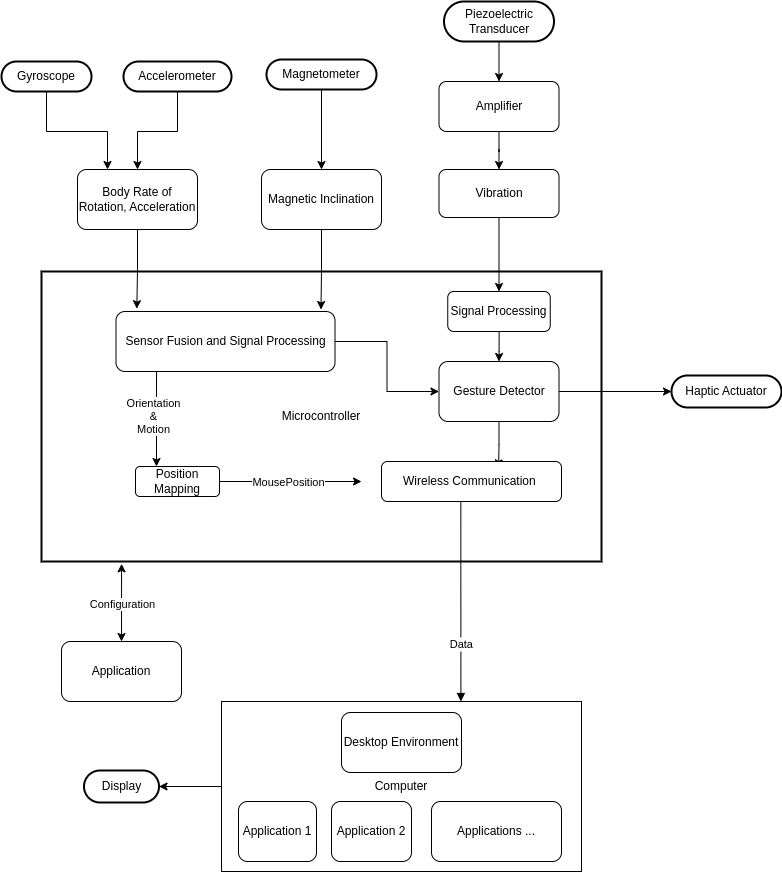

The diagram above was exported from draw.io. Its source (the exported page's mxGraphModel, read from the mxfile embedded in the PNG):
<mxGraphModel dx="880" dy="482" grid="1" gridSize="10" guides="1" tooltips="1" connect="1" arrows="1" fold="1" page="1" pageScale="1" pageWidth="850" pageHeight="1100" math="0" shadow="0">
  <root>
    <mxCell id="0" />
    <mxCell id="1" parent="0" />
    <mxCell id="g2arjcnEPaPogpNb7nQ5-29" style="edgeStyle=orthogonalEdgeStyle;rounded=0;orthogonalLoop=1;jettySize=auto;html=1;exitX=0.5;exitY=1;exitDx=0;exitDy=0;entryX=0.25;entryY=0;entryDx=0;entryDy=0;" parent="1" source="5" target="g2arjcnEPaPogpNb7nQ5-28" edge="1">
      <mxGeometry relative="1" as="geometry">
        <mxPoint x="506.0000000000002" y="292" as="targetPoint" />
        <Array as="points">
          <mxPoint x="445" y="240" />
          <mxPoint x="506" y="240" />
        </Array>
      </mxGeometry>
    </mxCell>
    <mxCell id="5" value="Gyroscope" style="rounded=1;whiteSpace=wrap;arcSize=50;strokeWidth=2;" parent="1" vertex="1">
      <mxGeometry x="400" y="170" width="90" height="30" as="geometry" />
    </mxCell>
    <mxCell id="6" value="Microcontroller" style="whiteSpace=wrap;strokeWidth=2;" parent="1" vertex="1">
      <mxGeometry x="440" y="380" width="560" height="290" as="geometry" />
    </mxCell>
    <mxCell id="11" value="Display" style="rounded=1;whiteSpace=wrap;arcSize=50;strokeWidth=2;" parent="1" vertex="1">
      <mxGeometry x="482.5" y="879" width="75" height="32" as="geometry" />
    </mxCell>
    <mxCell id="g2arjcnEPaPogpNb7nQ5-42" style="edgeStyle=orthogonalEdgeStyle;rounded=0;orthogonalLoop=1;jettySize=auto;html=1;exitX=0.5;exitY=1;exitDx=0;exitDy=0;entryX=0.5;entryY=0;entryDx=0;entryDy=0;" parent="1" source="12" target="g2arjcnEPaPogpNb7nQ5-41" edge="1">
      <mxGeometry relative="1" as="geometry" />
    </mxCell>
    <mxCell id="12" value="Magnetometer" style="rounded=1;whiteSpace=wrap;arcSize=50;strokeWidth=2;" parent="1" vertex="1">
      <mxGeometry x="665" y="168" width="110" height="30" as="geometry" />
    </mxCell>
    <mxCell id="13" value="Haptic Actuator" style="rounded=1;whiteSpace=wrap;arcSize=50;strokeWidth=2;" parent="1" vertex="1">
      <mxGeometry x="1070" y="484" width="110" height="32" as="geometry" />
    </mxCell>
    <mxCell id="18" value="Data" style="curved=1;startArrow=none;endArrow=block;exitX=0.5;exitY=1;entryX=0.665;entryY=0;entryDx=0;entryDy=0;entryPerimeter=0;" parent="1" target="g2arjcnEPaPogpNb7nQ5-83" edge="1">
      <mxGeometry x="0.4286" y="1" relative="1" as="geometry">
        <Array as="points" />
        <mxPoint x="859.32" y="606" as="sourcePoint" />
        <mxPoint x="859.32" y="746" as="targetPoint" />
        <mxPoint as="offset" />
      </mxGeometry>
    </mxCell>
    <mxCell id="g2arjcnEPaPogpNb7nQ5-31" style="edgeStyle=orthogonalEdgeStyle;rounded=0;orthogonalLoop=1;jettySize=auto;html=1;entryX=0.5;entryY=0;entryDx=0;entryDy=0;" parent="1" source="g2arjcnEPaPogpNb7nQ5-25" target="g2arjcnEPaPogpNb7nQ5-28" edge="1">
      <mxGeometry relative="1" as="geometry">
        <mxPoint x="536.0000000000002" y="292" as="targetPoint" />
        <Array as="points">
          <mxPoint x="576" y="240" />
          <mxPoint x="536" y="240" />
        </Array>
      </mxGeometry>
    </mxCell>
    <mxCell id="g2arjcnEPaPogpNb7nQ5-25" value="Accelerometer" style="rounded=1;whiteSpace=wrap;arcSize=50;strokeWidth=2;" parent="1" vertex="1">
      <mxGeometry x="522" y="170" width="108" height="30" as="geometry" />
    </mxCell>
    <mxCell id="g2arjcnEPaPogpNb7nQ5-28" value="Body Rate of Rotation, Acceleration" style="rounded=1;whiteSpace=wrap;html=1;" parent="1" vertex="1">
      <mxGeometry x="476" y="278" width="120" height="60" as="geometry" />
    </mxCell>
    <mxCell id="g2arjcnEPaPogpNb7nQ5-58" style="edgeStyle=orthogonalEdgeStyle;rounded=0;orthogonalLoop=1;jettySize=auto;html=1;entryX=0.5;entryY=0;entryDx=0;entryDy=0;" parent="1" source="g2arjcnEPaPogpNb7nQ5-34" target="g2arjcnEPaPogpNb7nQ5-57" edge="1">
      <mxGeometry relative="1" as="geometry" />
    </mxCell>
    <mxCell id="g2arjcnEPaPogpNb7nQ5-34" value="Piezoelectric Transducer" style="rounded=1;whiteSpace=wrap;arcSize=50;strokeWidth=2;" parent="1" vertex="1">
      <mxGeometry x="842.5" y="110" width="110" height="40" as="geometry" />
    </mxCell>
    <mxCell id="g2arjcnEPaPogpNb7nQ5-60" style="edgeStyle=orthogonalEdgeStyle;rounded=0;orthogonalLoop=1;jettySize=auto;html=1;entryX=0.5;entryY=0;entryDx=0;entryDy=0;" parent="1" source="g2arjcnEPaPogpNb7nQ5-35" target="g2arjcnEPaPogpNb7nQ5-55" edge="1">
      <mxGeometry relative="1" as="geometry" />
    </mxCell>
    <mxCell id="g2arjcnEPaPogpNb7nQ5-35" value="Vibration" style="rounded=1;whiteSpace=wrap;html=1;" parent="1" vertex="1">
      <mxGeometry x="837.5" y="278" width="120" height="48" as="geometry" />
    </mxCell>
    <mxCell id="g2arjcnEPaPogpNb7nQ5-62" style="edgeStyle=orthogonalEdgeStyle;rounded=0;orthogonalLoop=1;jettySize=auto;html=1;entryX=0;entryY=0.5;entryDx=0;entryDy=0;" parent="1" source="g2arjcnEPaPogpNb7nQ5-38" target="g2arjcnEPaPogpNb7nQ5-50" edge="1">
      <mxGeometry relative="1" as="geometry" />
    </mxCell>
    <mxCell id="g2arjcnEPaPogpNb7nQ5-38" value="&lt;span style=&quot;background-color: initial;&quot;&gt;Sensor Fusion and Signal Processing&lt;/span&gt;" style="rounded=1;whiteSpace=wrap;html=1;" parent="1" vertex="1">
      <mxGeometry x="514.5" y="420" width="219" height="60" as="geometry" />
    </mxCell>
    <mxCell id="g2arjcnEPaPogpNb7nQ5-41" value="Magnetic Inclination" style="rounded=1;whiteSpace=wrap;html=1;" parent="1" vertex="1">
      <mxGeometry x="660" y="278" width="120" height="60" as="geometry" />
    </mxCell>
    <mxCell id="g2arjcnEPaPogpNb7nQ5-46" style="edgeStyle=orthogonalEdgeStyle;rounded=0;orthogonalLoop=1;jettySize=auto;html=1;entryX=0.095;entryY=-0.047;entryDx=0;entryDy=0;entryPerimeter=0;" parent="1" source="g2arjcnEPaPogpNb7nQ5-28" target="g2arjcnEPaPogpNb7nQ5-38" edge="1">
      <mxGeometry relative="1" as="geometry" />
    </mxCell>
    <mxCell id="g2arjcnEPaPogpNb7nQ5-47" style="edgeStyle=orthogonalEdgeStyle;rounded=0;orthogonalLoop=1;jettySize=auto;html=1;entryX=0.936;entryY=-0.033;entryDx=0;entryDy=0;entryPerimeter=0;" parent="1" source="g2arjcnEPaPogpNb7nQ5-41" target="g2arjcnEPaPogpNb7nQ5-38" edge="1">
      <mxGeometry relative="1" as="geometry" />
    </mxCell>
    <mxCell id="g2arjcnEPaPogpNb7nQ5-82" style="edgeStyle=orthogonalEdgeStyle;rounded=0;orthogonalLoop=1;jettySize=auto;html=1;entryX=0;entryY=0.5;entryDx=0;entryDy=0;" parent="1" source="g2arjcnEPaPogpNb7nQ5-50" target="13" edge="1">
      <mxGeometry relative="1" as="geometry" />
    </mxCell>
    <mxCell id="g2arjcnEPaPogpNb7nQ5-50" value="Gesture Detector" style="rounded=1;whiteSpace=wrap;html=1;" parent="1" vertex="1">
      <mxGeometry x="837.5" y="470" width="120" height="60" as="geometry" />
    </mxCell>
    <mxCell id="g2arjcnEPaPogpNb7nQ5-61" style="edgeStyle=orthogonalEdgeStyle;rounded=0;orthogonalLoop=1;jettySize=auto;html=1;" parent="1" source="g2arjcnEPaPogpNb7nQ5-55" target="g2arjcnEPaPogpNb7nQ5-50" edge="1">
      <mxGeometry relative="1" as="geometry" />
    </mxCell>
    <mxCell id="g2arjcnEPaPogpNb7nQ5-55" value="Signal Processing" style="rounded=1;whiteSpace=wrap;html=1;" parent="1" vertex="1">
      <mxGeometry x="846.25" y="400" width="102.5" height="40" as="geometry" />
    </mxCell>
    <mxCell id="g2arjcnEPaPogpNb7nQ5-59" style="edgeStyle=orthogonalEdgeStyle;rounded=0;orthogonalLoop=1;jettySize=auto;html=1;entryX=0.5;entryY=0;entryDx=0;entryDy=0;" parent="1" source="g2arjcnEPaPogpNb7nQ5-57" target="g2arjcnEPaPogpNb7nQ5-35" edge="1">
      <mxGeometry relative="1" as="geometry" />
    </mxCell>
    <mxCell id="g2arjcnEPaPogpNb7nQ5-57" value="Amplifier" style="rounded=1;whiteSpace=wrap;html=1;" parent="1" vertex="1">
      <mxGeometry x="837.5" y="190" width="120" height="50" as="geometry" />
    </mxCell>
    <mxCell id="g2arjcnEPaPogpNb7nQ5-81" style="edgeStyle=orthogonalEdgeStyle;rounded=0;orthogonalLoop=1;jettySize=auto;html=1;entryX=0;entryY=0.5;entryDx=0;entryDy=0;" parent="1" source="g2arjcnEPaPogpNb7nQ5-63" edge="1">
      <mxGeometry relative="1" as="geometry">
        <mxPoint x="760" y="590" as="targetPoint" />
      </mxGeometry>
    </mxCell>
    <mxCell id="fU_P_q1-stokI-jGBiPi-18" value="MousePosition" style="edgeLabel;html=1;align=center;verticalAlign=middle;resizable=0;points=[];" parent="g2arjcnEPaPogpNb7nQ5-81" vertex="1" connectable="0">
      <mxGeometry x="-0.0053" y="1" relative="1" as="geometry">
        <mxPoint x="-4" as="offset" />
      </mxGeometry>
    </mxCell>
    <mxCell id="g2arjcnEPaPogpNb7nQ5-63" value="Position Mapping" style="rounded=1;whiteSpace=wrap;html=1;" parent="1" vertex="1">
      <mxGeometry x="534" y="575" width="84" height="30" as="geometry" />
    </mxCell>
    <mxCell id="g2arjcnEPaPogpNb7nQ5-80" style="edgeStyle=orthogonalEdgeStyle;rounded=0;orthogonalLoop=1;jettySize=auto;html=1;entryX=0.689;entryY=0.076;entryDx=0;entryDy=0;entryPerimeter=0;" parent="1" source="g2arjcnEPaPogpNb7nQ5-50" edge="1">
      <mxGeometry relative="1" as="geometry">
        <mxPoint x="897.1109999999999" y="576.4319999999999" as="targetPoint" />
      </mxGeometry>
    </mxCell>
    <mxCell id="g2arjcnEPaPogpNb7nQ5-85" style="edgeStyle=orthogonalEdgeStyle;rounded=0;orthogonalLoop=1;jettySize=auto;html=1;entryX=1;entryY=0.5;entryDx=0;entryDy=0;" parent="1" source="g2arjcnEPaPogpNb7nQ5-83" target="11" edge="1">
      <mxGeometry relative="1" as="geometry" />
    </mxCell>
    <mxCell id="g2arjcnEPaPogpNb7nQ5-83" value="Computer" style="rounded=0;whiteSpace=wrap;html=1;" parent="1" vertex="1">
      <mxGeometry x="620" y="810" width="360" height="170" as="geometry" />
    </mxCell>
    <mxCell id="g2arjcnEPaPogpNb7nQ5-88" value="Desktop Environment" style="rounded=1;whiteSpace=wrap;html=1;" parent="1" vertex="1">
      <mxGeometry x="740" y="821" width="120" height="60" as="geometry" />
    </mxCell>
    <mxCell id="g2arjcnEPaPogpNb7nQ5-89" value="Application 1" style="rounded=1;whiteSpace=wrap;html=1;" parent="1" vertex="1">
      <mxGeometry x="637" y="910" width="78" height="60" as="geometry" />
    </mxCell>
    <mxCell id="g2arjcnEPaPogpNb7nQ5-90" value="Application 2" style="rounded=1;whiteSpace=wrap;html=1;" parent="1" vertex="1">
      <mxGeometry x="730" y="910" width="80" height="60" as="geometry" />
    </mxCell>
    <mxCell id="g2arjcnEPaPogpNb7nQ5-91" value="Applications ..." style="rounded=1;whiteSpace=wrap;html=1;" parent="1" vertex="1">
      <mxGeometry x="830" y="910" width="130" height="60" as="geometry" />
    </mxCell>
    <mxCell id="g2arjcnEPaPogpNb7nQ5-93" value="Wireless Communication&amp;nbsp;" style="rounded=1;whiteSpace=wrap;html=1;" parent="1" vertex="1">
      <mxGeometry x="780" y="570" width="180" height="40" as="geometry" />
    </mxCell>
    <mxCell id="g2arjcnEPaPogpNb7nQ5-94" value="Application" style="rounded=1;whiteSpace=wrap;html=1;" parent="1" vertex="1">
      <mxGeometry x="460" y="750" width="120" height="60" as="geometry" />
    </mxCell>
    <mxCell id="g2arjcnEPaPogpNb7nQ5-96" value="" style="endArrow=classic;startArrow=classic;html=1;rounded=0;entryX=0.143;entryY=1.008;entryDx=0;entryDy=0;entryPerimeter=0;exitX=0.5;exitY=0;exitDx=0;exitDy=0;" parent="1" source="g2arjcnEPaPogpNb7nQ5-94" target="6" edge="1">
      <mxGeometry width="50" height="50" relative="1" as="geometry">
        <mxPoint x="590" y="730" as="sourcePoint" />
        <mxPoint x="640" y="680" as="targetPoint" />
      </mxGeometry>
    </mxCell>
    <mxCell id="g2arjcnEPaPogpNb7nQ5-97" value="Configuration" style="edgeLabel;html=1;align=center;verticalAlign=middle;resizable=0;points=[];" parent="g2arjcnEPaPogpNb7nQ5-96" vertex="1" connectable="0">
      <mxGeometry x="-0.0327" relative="1" as="geometry">
        <mxPoint as="offset" />
      </mxGeometry>
    </mxCell>
    <mxCell id="mWXrQl5ULvXpohCAf4tp-21" value="" style="endArrow=classic;html=1;rounded=0;exitX=0.185;exitY=1.008;exitDx=0;exitDy=0;exitPerimeter=0;entryX=0.25;entryY=0;entryDx=0;entryDy=0;" parent="1" source="g2arjcnEPaPogpNb7nQ5-38" target="g2arjcnEPaPogpNb7nQ5-63" edge="1">
      <mxGeometry width="50" height="50" relative="1" as="geometry">
        <mxPoint x="700" y="560" as="sourcePoint" />
        <mxPoint x="750" y="510" as="targetPoint" />
      </mxGeometry>
    </mxCell>
    <mxCell id="mWXrQl5ULvXpohCAf4tp-22" value="Orientation&lt;div&gt;&amp;amp;&lt;div&gt;Motion&lt;/div&gt;&lt;/div&gt;" style="edgeLabel;html=1;align=center;verticalAlign=middle;resizable=0;points=[];" parent="mWXrQl5ULvXpohCAf4tp-21" vertex="1" connectable="0">
      <mxGeometry x="-0.192" relative="1" as="geometry">
        <mxPoint x="-4" y="6" as="offset" />
      </mxGeometry>
    </mxCell>
  </root>
</mxGraphModel>